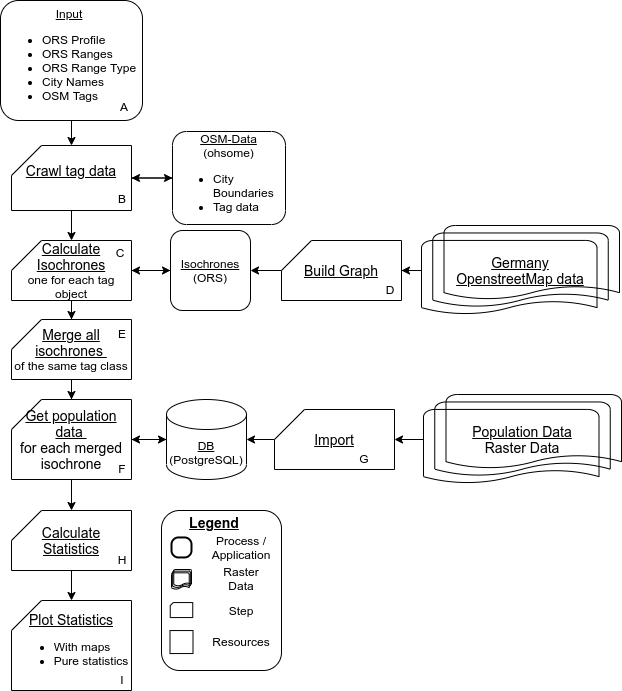

The diagram above was exported from draw.io. Its source (the exported page's mxGraphModel, read from the mxfile embedded in the PNG):
<mxGraphModel dx="2467" dy="2002" grid="1" gridSize="10" guides="1" tooltips="1" connect="1" arrows="1" fold="1" page="1" pageScale="1" pageWidth="827" pageHeight="1169" math="0" shadow="0">
  <root>
    <mxCell id="WIyWlLk6GJQsqaUBKTNV-0" />
    <mxCell id="WIyWlLk6GJQsqaUBKTNV-1" parent="WIyWlLk6GJQsqaUBKTNV-0" />
    <mxCell id="m7z9yEbzQPb42BepFCAf-1" value="" style="group" parent="WIyWlLk6GJQsqaUBKTNV-1" vertex="1" connectable="0">
      <mxGeometry x="-552" y="-250" width="120" height="180" as="geometry" />
    </mxCell>
    <mxCell id="33RferWPJPM6DqFrrXp2-55" value="" style="rounded=1;whiteSpace=wrap;html=1;fontStyle=5" parent="m7z9yEbzQPb42BepFCAf-1" vertex="1">
      <mxGeometry width="120" height="160" as="geometry" />
    </mxCell>
    <mxCell id="gF5wPE7FsTT-aHAw_jaI-9" value="&lt;u&gt;&lt;b&gt;&lt;font style=&quot;font-size: 14px&quot;&gt;Legend&lt;/font&gt;&lt;/b&gt;&lt;/u&gt;" style="text;html=1;strokeColor=none;fillColor=none;align=center;verticalAlign=middle;whiteSpace=wrap;rounded=0;" parent="m7z9yEbzQPb42BepFCAf-1" vertex="1">
      <mxGeometry x="32.5" y="1.875" width="40" height="20.00551876379691" as="geometry" />
    </mxCell>
    <mxCell id="gF5wPE7FsTT-aHAw_jaI-11" value="Process / Application" style="text;html=1;strokeColor=none;fillColor=none;align=center;verticalAlign=middle;whiteSpace=wrap;rounded=0;" parent="m7z9yEbzQPb42BepFCAf-1" vertex="1">
      <mxGeometry x="40" y="26.946589403973576" width="80" height="20.010416666666668" as="geometry" />
    </mxCell>
    <mxCell id="gF5wPE7FsTT-aHAw_jaI-10" value="" style="rounded=1;whiteSpace=wrap;html=1;absoluteArcSize=1;arcSize=14;strokeWidth=2;" parent="m7z9yEbzQPb42BepFCAf-1" vertex="1">
      <mxGeometry x="10" y="26.946589403973576" width="20" height="20.00551876379691" as="geometry" />
    </mxCell>
    <mxCell id="gF5wPE7FsTT-aHAw_jaI-13" value="" style="strokeWidth=1;html=1;shape=mxgraph.flowchart.multi-document;whiteSpace=wrap;rounded=1;fillColor=none;" parent="m7z9yEbzQPb42BepFCAf-1" vertex="1">
      <mxGeometry x="10" y="59" width="20" height="20.00551876379691" as="geometry" />
    </mxCell>
    <mxCell id="gF5wPE7FsTT-aHAw_jaI-14" value="Raster Data" style="text;html=1;strokeColor=none;fillColor=none;align=center;verticalAlign=middle;whiteSpace=wrap;rounded=0;" parent="m7z9yEbzQPb42BepFCAf-1" vertex="1">
      <mxGeometry x="65" y="58.06" width="30" height="20.00551876379691" as="geometry" />
    </mxCell>
    <mxCell id="gF5wPE7FsTT-aHAw_jaI-30" value="" style="verticalLabelPosition=bottom;verticalAlign=top;html=1;shape=card;whiteSpace=wrap;size=3;arcSize=12;" parent="m7z9yEbzQPb42BepFCAf-1" vertex="1">
      <mxGeometry x="8.75" y="92.06" width="22.5" height="15.004139072847686" as="geometry" />
    </mxCell>
    <mxCell id="gF5wPE7FsTT-aHAw_jaI-33" value="Step" style="text;html=1;strokeColor=none;fillColor=none;align=center;verticalAlign=middle;whiteSpace=wrap;rounded=0;" parent="m7z9yEbzQPb42BepFCAf-1" vertex="1">
      <mxGeometry x="65" y="90.06" width="30" height="20.00551876379691" as="geometry" />
    </mxCell>
    <mxCell id="Vk0xY_b6b18FN7DrnDNA-7" value="" style="whiteSpace=wrap;html=1;aspect=fixed;" parent="m7z9yEbzQPb42BepFCAf-1" vertex="1">
      <mxGeometry x="8.5" y="120.06" width="23" height="23" as="geometry" />
    </mxCell>
    <mxCell id="Vk0xY_b6b18FN7DrnDNA-8" value="Resources" style="text;html=1;strokeColor=none;fillColor=none;align=center;verticalAlign=middle;whiteSpace=wrap;rounded=0;" parent="m7z9yEbzQPb42BepFCAf-1" vertex="1">
      <mxGeometry x="50" y="121.06" width="60" height="20.010416666666668" as="geometry" />
    </mxCell>
    <mxCell id="qnLAgaVJV8SuhtXxC8lQ-35" style="edgeStyle=orthogonalEdgeStyle;rounded=0;orthogonalLoop=1;jettySize=auto;html=1;entryX=1;entryY=0.5;entryDx=0;entryDy=0;entryPerimeter=0;" parent="WIyWlLk6GJQsqaUBKTNV-1" source="qnLAgaVJV8SuhtXxC8lQ-0" target="qnLAgaVJV8SuhtXxC8lQ-30" edge="1">
      <mxGeometry relative="1" as="geometry" />
    </mxCell>
    <mxCell id="qnLAgaVJV8SuhtXxC8lQ-0" value="&lt;u&gt;OSM-Data&lt;/u&gt;&lt;br&gt;(ohsome)&lt;br&gt;&lt;ul&gt;&lt;li style=&quot;text-align: left&quot;&gt;&lt;span&gt;City Boundaries&lt;/span&gt;&lt;/li&gt;&lt;li style=&quot;text-align: left&quot;&gt;&lt;span&gt;Tag data&lt;/span&gt;&lt;/li&gt;&lt;/ul&gt;" style="rounded=1;whiteSpace=wrap;html=1;fontFamily=Helvetica;fontSize=12;fontColor=#000000;align=center;strokeColor=#000000;fillColor=#ffffff;" parent="WIyWlLk6GJQsqaUBKTNV-1" vertex="1">
      <mxGeometry x="-541" y="-629" width="113" height="93" as="geometry" />
    </mxCell>
    <mxCell id="qnLAgaVJV8SuhtXxC8lQ-29" style="edgeStyle=orthogonalEdgeStyle;rounded=0;orthogonalLoop=1;jettySize=auto;html=1;entryX=1;entryY=0.5;entryDx=0;entryDy=0;entryPerimeter=0;" parent="WIyWlLk6GJQsqaUBKTNV-1" edge="1">
      <mxGeometry relative="1" as="geometry">
        <mxPoint x="-530" y="-510" as="sourcePoint" />
      </mxGeometry>
    </mxCell>
    <mxCell id="qnLAgaVJV8SuhtXxC8lQ-51" style="edgeStyle=orthogonalEdgeStyle;rounded=0;orthogonalLoop=1;jettySize=auto;html=1;entryX=0.5;entryY=0;entryDx=0;entryDy=0;entryPerimeter=0;" parent="WIyWlLk6GJQsqaUBKTNV-1" source="qnLAgaVJV8SuhtXxC8lQ-7" target="qnLAgaVJV8SuhtXxC8lQ-30" edge="1">
      <mxGeometry relative="1" as="geometry" />
    </mxCell>
    <mxCell id="qnLAgaVJV8SuhtXxC8lQ-7" value="&lt;div style=&quot;text-align: center&quot;&gt;&lt;u&gt;Input&lt;/u&gt;&lt;/div&gt;&lt;ul&gt;&lt;li&gt;ORS Profile&lt;/li&gt;&lt;li&gt;&lt;span&gt;ORS Ranges&lt;/span&gt;&lt;br&gt;&lt;/li&gt;&lt;li&gt;ORS Range Type&lt;/li&gt;&lt;li&gt;&lt;span&gt;City Names&lt;/span&gt;&lt;/li&gt;&lt;li&gt;&lt;span&gt;OSM Tags&lt;/span&gt;&lt;br&gt;&lt;/li&gt;&lt;/ul&gt;" style="rounded=1;whiteSpace=wrap;html=1;fontFamily=Helvetica;fontSize=12;fontColor=#000000;align=left;strokeColor=#000000;fillColor=#ffffff;" parent="WIyWlLk6GJQsqaUBKTNV-1" vertex="1">
      <mxGeometry x="-713" y="-760" width="142" height="120" as="geometry" />
    </mxCell>
    <mxCell id="qnLAgaVJV8SuhtXxC8lQ-17" value="" style="group" parent="WIyWlLk6GJQsqaUBKTNV-1" vertex="1" connectable="0">
      <mxGeometry x="-547" y="-366" width="449" height="90" as="geometry" />
    </mxCell>
    <mxCell id="qnLAgaVJV8SuhtXxC8lQ-1" value="&lt;span style=&quot;font-size: 14px&quot;&gt;&lt;u&gt;Population Data&lt;/u&gt;&lt;br&gt;Raster Data&lt;br&gt;&lt;/span&gt;" style="strokeWidth=1;html=1;shape=mxgraph.flowchart.multi-document;whiteSpace=wrap;rounded=1;fillColor=none;" parent="qnLAgaVJV8SuhtXxC8lQ-17" vertex="1">
      <mxGeometry x="257" width="198" height="90" as="geometry" />
    </mxCell>
    <mxCell id="qnLAgaVJV8SuhtXxC8lQ-2" value="&lt;u&gt;DB&lt;/u&gt;&lt;br&gt;(PostgreSQL)" style="shape=cylinder3;whiteSpace=wrap;html=1;boundedLbl=1;backgroundOutline=1;size=15;" parent="qnLAgaVJV8SuhtXxC8lQ-17" vertex="1">
      <mxGeometry y="5" width="80" height="80" as="geometry" />
    </mxCell>
    <mxCell id="qnLAgaVJV8SuhtXxC8lQ-16" style="edgeStyle=orthogonalEdgeStyle;rounded=0;orthogonalLoop=1;jettySize=auto;html=1;entryX=1;entryY=0.5;entryDx=0;entryDy=0;entryPerimeter=0;" parent="qnLAgaVJV8SuhtXxC8lQ-17" source="qnLAgaVJV8SuhtXxC8lQ-13" target="qnLAgaVJV8SuhtXxC8lQ-2" edge="1">
      <mxGeometry relative="1" as="geometry" />
    </mxCell>
    <mxCell id="qnLAgaVJV8SuhtXxC8lQ-13" value="&lt;font&gt;&lt;u style=&quot;font-size: 14px&quot;&gt;Import&lt;/u&gt;&lt;br&gt;&lt;/font&gt;" style="shape=card;whiteSpace=wrap;html=1;fontFamily=Helvetica;fontSize=12;fontColor=#000000;align=center;strokeColor=#000000;fillColor=#ffffff;" parent="qnLAgaVJV8SuhtXxC8lQ-17" vertex="1">
      <mxGeometry x="108" y="15" width="120" height="60" as="geometry" />
    </mxCell>
    <mxCell id="qnLAgaVJV8SuhtXxC8lQ-15" style="edgeStyle=orthogonalEdgeStyle;rounded=0;orthogonalLoop=1;jettySize=auto;html=1;" parent="qnLAgaVJV8SuhtXxC8lQ-17" source="qnLAgaVJV8SuhtXxC8lQ-1" target="qnLAgaVJV8SuhtXxC8lQ-13" edge="1">
      <mxGeometry relative="1" as="geometry" />
    </mxCell>
    <mxCell id="qnLAgaVJV8SuhtXxC8lQ-28" style="edgeStyle=orthogonalEdgeStyle;rounded=0;orthogonalLoop=1;jettySize=auto;html=1;" parent="WIyWlLk6GJQsqaUBKTNV-1" edge="1">
      <mxGeometry relative="1" as="geometry">
        <mxPoint x="-530" y="-510" as="targetPoint" />
      </mxGeometry>
    </mxCell>
    <mxCell id="qnLAgaVJV8SuhtXxC8lQ-36" style="edgeStyle=orthogonalEdgeStyle;rounded=0;orthogonalLoop=1;jettySize=auto;html=1;entryX=0;entryY=0.5;entryDx=0;entryDy=0;" parent="WIyWlLk6GJQsqaUBKTNV-1" source="qnLAgaVJV8SuhtXxC8lQ-30" target="qnLAgaVJV8SuhtXxC8lQ-0" edge="1">
      <mxGeometry relative="1" as="geometry" />
    </mxCell>
    <mxCell id="qnLAgaVJV8SuhtXxC8lQ-46" style="edgeStyle=orthogonalEdgeStyle;rounded=0;orthogonalLoop=1;jettySize=auto;html=1;entryX=0.5;entryY=0;entryDx=0;entryDy=0;entryPerimeter=0;" parent="WIyWlLk6GJQsqaUBKTNV-1" source="qnLAgaVJV8SuhtXxC8lQ-30" target="qnLAgaVJV8SuhtXxC8lQ-42" edge="1">
      <mxGeometry relative="1" as="geometry" />
    </mxCell>
    <mxCell id="qnLAgaVJV8SuhtXxC8lQ-30" value="&lt;font&gt;&lt;span style=&quot;font-size: 14px&quot;&gt;&lt;u&gt;Crawl tag data&lt;/u&gt;&lt;br&gt;&lt;br&gt;&lt;/span&gt;&lt;/font&gt;" style="shape=card;whiteSpace=wrap;html=1;fontFamily=Helvetica;fontSize=12;fontColor=#000000;align=center;strokeColor=#000000;fillColor=#ffffff;" parent="WIyWlLk6GJQsqaUBKTNV-1" vertex="1">
      <mxGeometry x="-702" y="-615" width="120" height="65" as="geometry" />
    </mxCell>
    <mxCell id="qnLAgaVJV8SuhtXxC8lQ-48" style="edgeStyle=orthogonalEdgeStyle;rounded=0;orthogonalLoop=1;jettySize=auto;html=1;entryX=0;entryY=0.5;entryDx=0;entryDy=0;entryPerimeter=0;" parent="WIyWlLk6GJQsqaUBKTNV-1" source="qnLAgaVJV8SuhtXxC8lQ-38" target="qnLAgaVJV8SuhtXxC8lQ-2" edge="1">
      <mxGeometry relative="1" as="geometry" />
    </mxCell>
    <mxCell id="B2d50fXnfaZh2RgGxY-v-5" style="edgeStyle=orthogonalEdgeStyle;rounded=0;orthogonalLoop=1;jettySize=auto;html=1;entryX=0.5;entryY=0;entryDx=0;entryDy=0;entryPerimeter=0;" parent="WIyWlLk6GJQsqaUBKTNV-1" source="qnLAgaVJV8SuhtXxC8lQ-38" target="B2d50fXnfaZh2RgGxY-v-0" edge="1">
      <mxGeometry relative="1" as="geometry" />
    </mxCell>
    <mxCell id="qnLAgaVJV8SuhtXxC8lQ-38" value="&lt;font&gt;&lt;span style=&quot;font-size: 14px&quot;&gt;&lt;u&gt;Get population data &lt;/u&gt;&lt;br&gt;for each merged isochrone&lt;/span&gt;&lt;br&gt;&lt;/font&gt;" style="shape=card;whiteSpace=wrap;html=1;fontFamily=Helvetica;fontSize=12;fontColor=#000000;align=center;strokeColor=#000000;fillColor=#ffffff;" parent="WIyWlLk6GJQsqaUBKTNV-1" vertex="1">
      <mxGeometry x="-702" y="-361" width="120" height="80" as="geometry" />
    </mxCell>
    <mxCell id="qnLAgaVJV8SuhtXxC8lQ-45" style="edgeStyle=orthogonalEdgeStyle;rounded=0;orthogonalLoop=1;jettySize=auto;html=1;entryX=1;entryY=0.5;entryDx=0;entryDy=0;entryPerimeter=0;" parent="WIyWlLk6GJQsqaUBKTNV-1" source="qnLAgaVJV8SuhtXxC8lQ-41" target="qnLAgaVJV8SuhtXxC8lQ-42" edge="1">
      <mxGeometry relative="1" as="geometry">
        <mxPoint x="-580" y="-480" as="targetPoint" />
      </mxGeometry>
    </mxCell>
    <mxCell id="qnLAgaVJV8SuhtXxC8lQ-41" value="&lt;u&gt;Isochrones&lt;/u&gt;&lt;br&gt;(ORS)" style="rounded=1;whiteSpace=wrap;html=1;fontFamily=Helvetica;fontSize=12;fontColor=#000000;align=center;strokeColor=#000000;fillColor=#ffffff;" parent="WIyWlLk6GJQsqaUBKTNV-1" vertex="1">
      <mxGeometry x="-543" y="-530" width="80" height="80" as="geometry" />
    </mxCell>
    <mxCell id="qnLAgaVJV8SuhtXxC8lQ-44" style="edgeStyle=orthogonalEdgeStyle;rounded=0;orthogonalLoop=1;jettySize=auto;html=1;entryX=0;entryY=0.5;entryDx=0;entryDy=0;" parent="WIyWlLk6GJQsqaUBKTNV-1" source="qnLAgaVJV8SuhtXxC8lQ-42" target="qnLAgaVJV8SuhtXxC8lQ-41" edge="1">
      <mxGeometry relative="1" as="geometry" />
    </mxCell>
    <mxCell id="qnLAgaVJV8SuhtXxC8lQ-47" style="edgeStyle=orthogonalEdgeStyle;rounded=0;orthogonalLoop=1;jettySize=auto;html=1;entryX=0.5;entryY=0;entryDx=0;entryDy=0;entryPerimeter=0;" parent="WIyWlLk6GJQsqaUBKTNV-1" source="qnLAgaVJV8SuhtXxC8lQ-42" target="qnLAgaVJV8SuhtXxC8lQ-43" edge="1">
      <mxGeometry relative="1" as="geometry" />
    </mxCell>
    <mxCell id="qnLAgaVJV8SuhtXxC8lQ-42" value="&lt;font&gt;&lt;u style=&quot;font-size: 14px&quot;&gt;Calculate Isochrones&lt;br&gt;&lt;/u&gt;one for each tag object&lt;br&gt;&lt;/font&gt;" style="shape=card;whiteSpace=wrap;html=1;fontFamily=Helvetica;fontSize=12;fontColor=#000000;align=center;strokeColor=#000000;fillColor=#ffffff;" parent="WIyWlLk6GJQsqaUBKTNV-1" vertex="1">
      <mxGeometry x="-702" y="-520" width="120" height="60" as="geometry" />
    </mxCell>
    <mxCell id="qnLAgaVJV8SuhtXxC8lQ-50" style="edgeStyle=orthogonalEdgeStyle;rounded=0;orthogonalLoop=1;jettySize=auto;html=1;entryX=0.5;entryY=0;entryDx=0;entryDy=0;entryPerimeter=0;" parent="WIyWlLk6GJQsqaUBKTNV-1" source="qnLAgaVJV8SuhtXxC8lQ-43" target="qnLAgaVJV8SuhtXxC8lQ-38" edge="1">
      <mxGeometry relative="1" as="geometry" />
    </mxCell>
    <mxCell id="qnLAgaVJV8SuhtXxC8lQ-43" value="&lt;font&gt;&lt;span style=&quot;font-size: 14px&quot;&gt;&lt;u&gt;Merge all isochrones&amp;nbsp;&lt;br&gt;&lt;/u&gt;&lt;/span&gt;of the same tag class&lt;br&gt;&lt;/font&gt;" style="shape=card;whiteSpace=wrap;html=1;fontFamily=Helvetica;fontSize=12;fontColor=#000000;align=center;strokeColor=#000000;fillColor=#ffffff;" parent="WIyWlLk6GJQsqaUBKTNV-1" vertex="1">
      <mxGeometry x="-702" y="-441" width="120" height="60" as="geometry" />
    </mxCell>
    <mxCell id="qnLAgaVJV8SuhtXxC8lQ-49" style="edgeStyle=orthogonalEdgeStyle;rounded=0;orthogonalLoop=1;jettySize=auto;html=1;entryX=1;entryY=0.5;entryDx=0;entryDy=0;entryPerimeter=0;" parent="WIyWlLk6GJQsqaUBKTNV-1" source="qnLAgaVJV8SuhtXxC8lQ-2" target="qnLAgaVJV8SuhtXxC8lQ-38" edge="1">
      <mxGeometry relative="1" as="geometry" />
    </mxCell>
    <mxCell id="B2d50fXnfaZh2RgGxY-v-6" style="edgeStyle=orthogonalEdgeStyle;rounded=0;orthogonalLoop=1;jettySize=auto;html=1;entryX=0.5;entryY=0;entryDx=0;entryDy=0;entryPerimeter=0;exitX=0.5;exitY=1;exitDx=0;exitDy=0;exitPerimeter=0;" parent="WIyWlLk6GJQsqaUBKTNV-1" source="B2d50fXnfaZh2RgGxY-v-0" target="B2d50fXnfaZh2RgGxY-v-2" edge="1">
      <mxGeometry relative="1" as="geometry">
        <mxPoint x="-560" y="41.94" as="targetPoint" />
        <mxPoint x="-560" y="-68.06" as="sourcePoint" />
      </mxGeometry>
    </mxCell>
    <mxCell id="B2d50fXnfaZh2RgGxY-v-0" value="&lt;font&gt;&lt;span style=&quot;font-size: 14px&quot;&gt;&lt;u&gt;Calculate Statistics&lt;/u&gt;&lt;br&gt;&lt;/span&gt;&lt;/font&gt;" style="shape=card;whiteSpace=wrap;html=1;fontFamily=Helvetica;fontSize=12;fontColor=#000000;align=center;strokeColor=#000000;fillColor=#ffffff;" parent="WIyWlLk6GJQsqaUBKTNV-1" vertex="1">
      <mxGeometry x="-702" y="-250" width="120" height="60" as="geometry" />
    </mxCell>
    <mxCell id="e5wOggY139GOfy4ZHO_T-0" value="&lt;span style=&quot;font-size: 14px&quot;&gt;&lt;u&gt;Germany&lt;br&gt;OpenstreetMap data&lt;/u&gt;&lt;br&gt;&lt;/span&gt;" style="strokeWidth=1;html=1;shape=mxgraph.flowchart.multi-document;whiteSpace=wrap;rounded=1;fillColor=none;" parent="WIyWlLk6GJQsqaUBKTNV-1" vertex="1">
      <mxGeometry x="-292" y="-535" width="198" height="90" as="geometry" />
    </mxCell>
    <mxCell id="e5wOggY139GOfy4ZHO_T-3" style="edgeStyle=orthogonalEdgeStyle;rounded=0;orthogonalLoop=1;jettySize=auto;html=1;entryX=1;entryY=0.5;entryDx=0;entryDy=0;" parent="WIyWlLk6GJQsqaUBKTNV-1" source="e5wOggY139GOfy4ZHO_T-1" target="qnLAgaVJV8SuhtXxC8lQ-41" edge="1">
      <mxGeometry relative="1" as="geometry">
        <mxPoint x="-452" y="-470" as="targetPoint" />
      </mxGeometry>
    </mxCell>
    <mxCell id="e5wOggY139GOfy4ZHO_T-1" value="&lt;font&gt;&lt;span style=&quot;font-size: 14px&quot;&gt;&lt;u&gt;Build Graph&lt;/u&gt;&lt;/span&gt;&lt;br&gt;&lt;/font&gt;" style="shape=card;whiteSpace=wrap;html=1;fontFamily=Helvetica;fontSize=12;fontColor=#000000;align=center;strokeColor=#000000;fillColor=#ffffff;" parent="WIyWlLk6GJQsqaUBKTNV-1" vertex="1">
      <mxGeometry x="-432" y="-520" width="120" height="60" as="geometry" />
    </mxCell>
    <mxCell id="e5wOggY139GOfy4ZHO_T-2" style="edgeStyle=orthogonalEdgeStyle;rounded=0;orthogonalLoop=1;jettySize=auto;html=1;" parent="WIyWlLk6GJQsqaUBKTNV-1" source="e5wOggY139GOfy4ZHO_T-0" target="e5wOggY139GOfy4ZHO_T-1" edge="1">
      <mxGeometry relative="1" as="geometry" />
    </mxCell>
    <mxCell id="I1MkvIDzNpdAN-5zBVKB-0" value="A" style="text;html=1;strokeColor=none;fillColor=none;align=center;verticalAlign=middle;whiteSpace=wrap;rounded=0;" parent="WIyWlLk6GJQsqaUBKTNV-1" vertex="1">
      <mxGeometry x="-599" y="-666" width="20" height="23" as="geometry" />
    </mxCell>
    <mxCell id="I1MkvIDzNpdAN-5zBVKB-1" value="B" style="text;html=1;strokeColor=none;fillColor=none;align=center;verticalAlign=middle;whiteSpace=wrap;rounded=0;" parent="WIyWlLk6GJQsqaUBKTNV-1" vertex="1">
      <mxGeometry x="-601" y="-574" width="20" height="23" as="geometry" />
    </mxCell>
    <mxCell id="I1MkvIDzNpdAN-5zBVKB-2" value="C" style="text;html=1;strokeColor=none;fillColor=none;align=center;verticalAlign=middle;whiteSpace=wrap;rounded=0;" parent="WIyWlLk6GJQsqaUBKTNV-1" vertex="1">
      <mxGeometry x="-603" y="-520" width="20" height="23" as="geometry" />
    </mxCell>
    <mxCell id="I1MkvIDzNpdAN-5zBVKB-3" value="D" style="text;html=1;strokeColor=none;fillColor=none;align=center;verticalAlign=middle;whiteSpace=wrap;rounded=0;" parent="WIyWlLk6GJQsqaUBKTNV-1" vertex="1">
      <mxGeometry x="-333" y="-483" width="20" height="23" as="geometry" />
    </mxCell>
    <mxCell id="I1MkvIDzNpdAN-5zBVKB-4" value="E" style="text;html=1;strokeColor=none;fillColor=none;align=center;verticalAlign=middle;whiteSpace=wrap;rounded=0;" parent="WIyWlLk6GJQsqaUBKTNV-1" vertex="1">
      <mxGeometry x="-601" y="-439" width="20" height="23" as="geometry" />
    </mxCell>
    <mxCell id="I1MkvIDzNpdAN-5zBVKB-5" value="F" style="text;html=1;strokeColor=none;fillColor=none;align=center;verticalAlign=middle;whiteSpace=wrap;rounded=0;" parent="WIyWlLk6GJQsqaUBKTNV-1" vertex="1">
      <mxGeometry x="-601" y="-304" width="20" height="23" as="geometry" />
    </mxCell>
    <mxCell id="I1MkvIDzNpdAN-5zBVKB-6" value="G" style="text;html=1;strokeColor=none;fillColor=none;align=center;verticalAlign=middle;whiteSpace=wrap;rounded=0;" parent="WIyWlLk6GJQsqaUBKTNV-1" vertex="1">
      <mxGeometry x="-359" y="-314" width="20" height="23" as="geometry" />
    </mxCell>
    <mxCell id="I1MkvIDzNpdAN-5zBVKB-7" value="H" style="text;html=1;strokeColor=none;fillColor=none;align=center;verticalAlign=middle;whiteSpace=wrap;rounded=0;" parent="WIyWlLk6GJQsqaUBKTNV-1" vertex="1">
      <mxGeometry x="-601" y="-213" width="20" height="23" as="geometry" />
    </mxCell>
    <mxCell id="TpHgBMNxenmvPNetwxbv-1" value="" style="group" vertex="1" connectable="0" parent="WIyWlLk6GJQsqaUBKTNV-1">
      <mxGeometry x="-702" y="-160" width="121" height="90" as="geometry" />
    </mxCell>
    <mxCell id="B2d50fXnfaZh2RgGxY-v-2" value="&lt;u style=&quot;font-size: 14px&quot;&gt;Plot Statistics&lt;/u&gt;&lt;br&gt;&lt;div style=&quot;text-align: left&quot;&gt;&lt;ul&gt;&lt;li&gt;With maps&lt;/li&gt;&lt;li&gt;Pure statistics&lt;/li&gt;&lt;/ul&gt;&lt;/div&gt;" style="shape=card;whiteSpace=wrap;html=1;fontFamily=Helvetica;fontSize=12;fontColor=#000000;align=center;strokeColor=#000000;fillColor=#ffffff;" parent="TpHgBMNxenmvPNetwxbv-1" vertex="1">
      <mxGeometry width="120" height="90" as="geometry" />
    </mxCell>
    <mxCell id="I1MkvIDzNpdAN-5zBVKB-8" value="I" style="text;html=1;strokeColor=none;fillColor=none;align=center;verticalAlign=middle;whiteSpace=wrap;rounded=0;" parent="TpHgBMNxenmvPNetwxbv-1" vertex="1">
      <mxGeometry x="101" y="67" width="20" height="23" as="geometry" />
    </mxCell>
  </root>
</mxGraphModel>